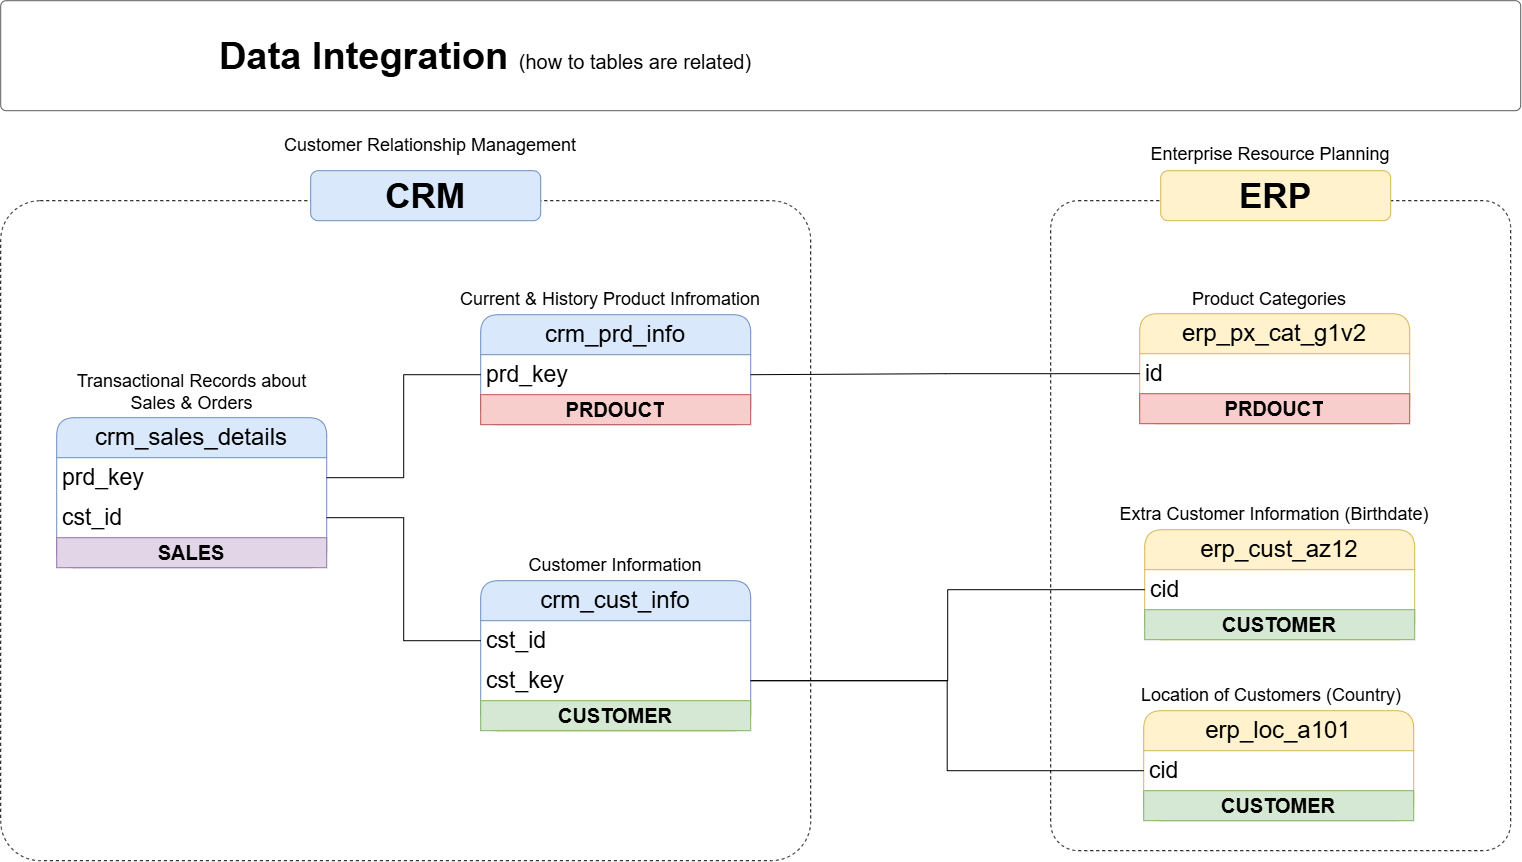

The diagram above was exported from draw.io. Its source (the exported page's mxGraphModel, read from the mxfile embedded in the PNG):
<mxGraphModel dx="1695" dy="2503" grid="1" gridSize="10" guides="1" tooltips="1" connect="1" arrows="1" fold="1" page="1" pageScale="1" pageWidth="1920" pageHeight="1200" math="0" shadow="0">
  <root>
    <mxCell id="3UP7FawPSVQ9M-GqKKiO-0" />
    <mxCell id="3UP7FawPSVQ9M-GqKKiO-1" parent="3UP7FawPSVQ9M-GqKKiO-0" />
    <mxCell id="gd-LYYQTuDr1hK2L6fpe-44" parent="3UP7FawPSVQ9M-GqKKiO-1" style="rounded=1;whiteSpace=wrap;html=1;arcSize=6;fillColor=none;dashed=1;" value="" vertex="1">
      <mxGeometry height="660" width="810" x="160" y="-910" as="geometry" />
    </mxCell>
    <mxCell id="gd-LYYQTuDr1hK2L6fpe-46" parent="3UP7FawPSVQ9M-GqKKiO-1" style="rounded=1;whiteSpace=wrap;html=1;arcSize=6;fillColor=none;dashed=1;" value="" vertex="1">
      <mxGeometry height="650" width="460" x="1210" y="-910" as="geometry" />
    </mxCell>
    <mxCell id="gd-LYYQTuDr1hK2L6fpe-4" parent="3UP7FawPSVQ9M-GqKKiO-1" style="swimlane;fontStyle=0;childLayout=stackLayout;horizontal=1;startSize=40;horizontalStack=0;resizeParent=1;resizeParentMax=0;resizeLast=0;collapsible=1;marginBottom=0;whiteSpace=wrap;html=1;rounded=1;fillColor=#dae8fc;strokeColor=#6c8ebf;fontSize=24;" value="crm_cust_info" vertex="1">
      <mxGeometry height="150" width="270" x="640" y="-530" as="geometry" />
    </mxCell>
    <mxCell id="gd-LYYQTuDr1hK2L6fpe-5" parent="gd-LYYQTuDr1hK2L6fpe-4" style="text;strokeColor=none;fillColor=none;align=left;verticalAlign=middle;spacingLeft=4;spacingRight=4;overflow=hidden;points=[[0,0.5],[1,0.5]];portConstraint=eastwest;rotatable=0;whiteSpace=wrap;html=1;fontSize=23;" value="cst_id" vertex="1">
      <mxGeometry height="40" width="270" y="40" as="geometry" />
    </mxCell>
    <mxCell id="gd-LYYQTuDr1hK2L6fpe-27" parent="gd-LYYQTuDr1hK2L6fpe-4" style="text;strokeColor=none;fillColor=none;align=left;verticalAlign=middle;spacingLeft=4;spacingRight=4;overflow=hidden;points=[[0,0.5],[1,0.5]];portConstraint=eastwest;rotatable=0;whiteSpace=wrap;html=1;fontSize=23;" value="cst_key" vertex="1">
      <mxGeometry height="40" width="270" y="80" as="geometry" />
    </mxCell>
    <mxCell id="bEobllu9cBh29OJUA82D-7" parent="gd-LYYQTuDr1hK2L6fpe-4" style="text;html=1;strokeColor=#82b366;fillColor=#d5e8d4;align=center;verticalAlign=middle;whiteSpace=wrap;overflow=hidden;fontSize=20;fontStyle=1" value="CUSTOMER" vertex="1">
      <mxGeometry height="30" width="270" y="120" as="geometry" />
    </mxCell>
    <mxCell id="gd-LYYQTuDr1hK2L6fpe-8" parent="3UP7FawPSVQ9M-GqKKiO-1" style="text;html=1;strokeColor=none;fillColor=none;align=center;verticalAlign=middle;whiteSpace=wrap;rounded=0;fontSize=18;" value="&lt;font style=&quot;font-size: 18px;&quot;&gt;Customer Information&lt;/font&gt;" vertex="1">
      <mxGeometry height="30" width="260" x="645" y="-560" as="geometry" />
    </mxCell>
    <mxCell id="gd-LYYQTuDr1hK2L6fpe-9" parent="3UP7FawPSVQ9M-GqKKiO-1" style="swimlane;fontStyle=0;childLayout=stackLayout;horizontal=1;startSize=40;horizontalStack=0;resizeParent=1;resizeParentMax=0;resizeLast=0;collapsible=1;marginBottom=0;whiteSpace=wrap;html=1;rounded=1;fillColor=#dae8fc;strokeColor=#6c8ebf;fontSize=24;" value="crm_prd_info" vertex="1">
      <mxGeometry height="110" width="270" x="640" y="-796" as="geometry" />
    </mxCell>
    <mxCell id="gd-LYYQTuDr1hK2L6fpe-10" parent="gd-LYYQTuDr1hK2L6fpe-9" style="text;strokeColor=none;fillColor=none;align=left;verticalAlign=middle;spacingLeft=4;spacingRight=4;overflow=hidden;points=[[0,0.5],[1,0.5]];portConstraint=eastwest;rotatable=0;whiteSpace=wrap;html=1;fontSize=23;" value="prd_key" vertex="1">
      <mxGeometry height="40" width="270" y="40" as="geometry" />
    </mxCell>
    <mxCell id="bEobllu9cBh29OJUA82D-4" parent="gd-LYYQTuDr1hK2L6fpe-9" style="text;html=1;strokeColor=#b85450;fillColor=#f8cecc;align=center;verticalAlign=middle;whiteSpace=wrap;overflow=hidden;fontSize=20;fontStyle=1" value="PRDOUCT" vertex="1">
      <mxGeometry height="30" width="270" y="80" as="geometry" />
    </mxCell>
    <mxCell id="gd-LYYQTuDr1hK2L6fpe-11" parent="3UP7FawPSVQ9M-GqKKiO-1" style="text;html=1;strokeColor=none;fillColor=none;align=center;verticalAlign=middle;whiteSpace=wrap;rounded=0;fontSize=18;" value="&lt;font style=&quot;font-size: 18px;&quot;&gt;Current &amp;amp; History Product Infromation&lt;/font&gt;" vertex="1">
      <mxGeometry height="30" width="360" x="590" y="-826" as="geometry" />
    </mxCell>
    <mxCell id="gd-LYYQTuDr1hK2L6fpe-15" parent="3UP7FawPSVQ9M-GqKKiO-1" style="swimlane;fontStyle=0;childLayout=stackLayout;horizontal=1;startSize=40;horizontalStack=0;resizeParent=1;resizeParentMax=0;resizeLast=0;collapsible=1;marginBottom=0;whiteSpace=wrap;html=1;rounded=1;fillColor=#dae8fc;strokeColor=#6c8ebf;fontSize=24;" value="crm_sales_details" vertex="1">
      <mxGeometry height="150" width="270" x="216" y="-693" as="geometry" />
    </mxCell>
    <mxCell id="gd-LYYQTuDr1hK2L6fpe-16" parent="gd-LYYQTuDr1hK2L6fpe-15" style="text;strokeColor=none;fillColor=none;align=left;verticalAlign=middle;spacingLeft=4;spacingRight=4;overflow=hidden;points=[[0,0.5],[1,0.5]];portConstraint=eastwest;rotatable=0;whiteSpace=wrap;html=1;fontSize=23;" value="prd_key" vertex="1">
      <mxGeometry height="40" width="270" y="40" as="geometry" />
    </mxCell>
    <mxCell id="gd-LYYQTuDr1hK2L6fpe-20" parent="gd-LYYQTuDr1hK2L6fpe-15" style="text;strokeColor=none;fillColor=none;align=left;verticalAlign=middle;spacingLeft=4;spacingRight=4;overflow=hidden;points=[[0,0.5],[1,0.5]];portConstraint=eastwest;rotatable=0;whiteSpace=wrap;html=1;fontSize=23;" value="cst_id" vertex="1">
      <mxGeometry height="40" width="270" y="80" as="geometry" />
    </mxCell>
    <mxCell id="bEobllu9cBh29OJUA82D-11" parent="gd-LYYQTuDr1hK2L6fpe-15" style="text;html=1;strokeColor=#9673a6;fillColor=#e1d5e7;align=center;verticalAlign=middle;whiteSpace=wrap;overflow=hidden;fontSize=20;fontStyle=1" value="SALES" vertex="1">
      <mxGeometry height="30" width="270" y="120" as="geometry" />
    </mxCell>
    <mxCell id="gd-LYYQTuDr1hK2L6fpe-17" parent="3UP7FawPSVQ9M-GqKKiO-1" style="text;html=1;strokeColor=none;fillColor=none;align=center;verticalAlign=middle;whiteSpace=wrap;rounded=0;fontSize=18;" value="&lt;font style=&quot;font-size: 18px;&quot;&gt;Transactional Records about Sales &amp;amp; Orders&lt;/font&gt;" vertex="1">
      <mxGeometry height="30" width="265" x="218.5" y="-733" as="geometry" />
    </mxCell>
    <mxCell id="gd-LYYQTuDr1hK2L6fpe-22" edge="1" parent="3UP7FawPSVQ9M-GqKKiO-1" source="gd-LYYQTuDr1hK2L6fpe-20" style="edgeStyle=orthogonalEdgeStyle;rounded=0;orthogonalLoop=1;jettySize=auto;html=1;entryX=0;entryY=0.5;entryDx=0;entryDy=0;endArrow=none;endFill=0;" target="gd-LYYQTuDr1hK2L6fpe-5">
      <mxGeometry relative="1" as="geometry" />
    </mxCell>
    <mxCell id="gd-LYYQTuDr1hK2L6fpe-23" edge="1" parent="3UP7FawPSVQ9M-GqKKiO-1" source="gd-LYYQTuDr1hK2L6fpe-16" style="edgeStyle=orthogonalEdgeStyle;rounded=0;orthogonalLoop=1;jettySize=auto;html=1;entryX=0;entryY=0.5;entryDx=0;entryDy=0;endArrow=none;endFill=0;" target="gd-LYYQTuDr1hK2L6fpe-10">
      <mxGeometry relative="1" as="geometry">
        <mxPoint x="530" y="-660" as="sourcePoint" />
      </mxGeometry>
    </mxCell>
    <mxCell id="gd-LYYQTuDr1hK2L6fpe-24" parent="3UP7FawPSVQ9M-GqKKiO-1" style="swimlane;fontStyle=0;childLayout=stackLayout;horizontal=1;startSize=40;horizontalStack=0;resizeParent=1;resizeParentMax=0;resizeLast=0;collapsible=1;marginBottom=0;whiteSpace=wrap;html=1;rounded=1;fillColor=#fff2cc;strokeColor=#d6b656;fontSize=24;" value="erp_cust_az12" vertex="1">
      <mxGeometry height="110" width="270" x="1304" y="-581" as="geometry" />
    </mxCell>
    <mxCell id="gd-LYYQTuDr1hK2L6fpe-25" parent="gd-LYYQTuDr1hK2L6fpe-24" style="text;strokeColor=none;fillColor=none;align=left;verticalAlign=middle;spacingLeft=4;spacingRight=4;overflow=hidden;points=[[0,0.5],[1,0.5]];portConstraint=eastwest;rotatable=0;whiteSpace=wrap;html=1;fontSize=23;" value="cid" vertex="1">
      <mxGeometry height="40" width="270" y="40" as="geometry" />
    </mxCell>
    <mxCell id="bEobllu9cBh29OJUA82D-9" parent="gd-LYYQTuDr1hK2L6fpe-24" style="text;html=1;strokeColor=#82b366;fillColor=#d5e8d4;align=center;verticalAlign=middle;whiteSpace=wrap;overflow=hidden;fontSize=20;fontStyle=1" value="CUSTOMER" vertex="1">
      <mxGeometry height="30" width="270" y="80" as="geometry" />
    </mxCell>
    <mxCell id="gd-LYYQTuDr1hK2L6fpe-26" parent="3UP7FawPSVQ9M-GqKKiO-1" style="text;html=1;strokeColor=none;fillColor=none;align=center;verticalAlign=middle;whiteSpace=wrap;rounded=0;fontSize=18;" value="&lt;font style=&quot;font-size: 18px;&quot;&gt;Extra Customer Information (Birthdate)&lt;/font&gt;" vertex="1">
      <mxGeometry height="30" width="360" x="1254" y="-611" as="geometry" />
    </mxCell>
    <mxCell id="gd-LYYQTuDr1hK2L6fpe-35" parent="3UP7FawPSVQ9M-GqKKiO-1" style="swimlane;fontStyle=0;childLayout=stackLayout;horizontal=1;startSize=40;horizontalStack=0;resizeParent=1;resizeParentMax=0;resizeLast=0;collapsible=1;marginBottom=0;whiteSpace=wrap;html=1;rounded=1;fillColor=#fff2cc;strokeColor=#d6b656;fontSize=24;" value="erp_loc_a101" vertex="1">
      <mxGeometry height="110" width="270" x="1303" y="-400" as="geometry" />
    </mxCell>
    <mxCell id="gd-LYYQTuDr1hK2L6fpe-36" parent="gd-LYYQTuDr1hK2L6fpe-35" style="text;strokeColor=none;fillColor=none;align=left;verticalAlign=middle;spacingLeft=4;spacingRight=4;overflow=hidden;points=[[0,0.5],[1,0.5]];portConstraint=eastwest;rotatable=0;whiteSpace=wrap;html=1;fontSize=23;" value="cid" vertex="1">
      <mxGeometry height="40" width="270" y="40" as="geometry" />
    </mxCell>
    <mxCell id="bEobllu9cBh29OJUA82D-10" parent="gd-LYYQTuDr1hK2L6fpe-35" style="text;html=1;strokeColor=#82b366;fillColor=#d5e8d4;align=center;verticalAlign=middle;whiteSpace=wrap;overflow=hidden;fontSize=20;fontStyle=1" value="CUSTOMER" vertex="1">
      <mxGeometry height="30" width="270" y="80" as="geometry" />
    </mxCell>
    <mxCell id="gd-LYYQTuDr1hK2L6fpe-37" parent="3UP7FawPSVQ9M-GqKKiO-1" style="text;html=1;strokeColor=none;fillColor=none;align=center;verticalAlign=middle;whiteSpace=wrap;rounded=0;fontSize=18;" value="&lt;font style=&quot;font-size: 18px;&quot;&gt;Location of Customers (Country)&lt;/font&gt;" vertex="1">
      <mxGeometry height="30" width="360" x="1251" y="-430" as="geometry" />
    </mxCell>
    <mxCell id="gd-LYYQTuDr1hK2L6fpe-40" parent="3UP7FawPSVQ9M-GqKKiO-1" style="swimlane;fontStyle=0;childLayout=stackLayout;horizontal=1;startSize=40;horizontalStack=0;resizeParent=1;resizeParentMax=0;resizeLast=0;collapsible=1;marginBottom=0;whiteSpace=wrap;html=1;rounded=1;fillColor=#fff2cc;strokeColor=#d6b656;fontSize=24;" value="erp_px_cat_g1v2" vertex="1">
      <mxGeometry height="110" width="270" x="1299" y="-797" as="geometry" />
    </mxCell>
    <mxCell id="gd-LYYQTuDr1hK2L6fpe-41" parent="gd-LYYQTuDr1hK2L6fpe-40" style="text;strokeColor=none;fillColor=none;align=left;verticalAlign=middle;spacingLeft=4;spacingRight=4;overflow=hidden;points=[[0,0.5],[1,0.5]];portConstraint=eastwest;rotatable=0;whiteSpace=wrap;html=1;fontSize=23;" value="id" vertex="1">
      <mxGeometry height="40" width="270" y="40" as="geometry" />
    </mxCell>
    <mxCell id="bEobllu9cBh29OJUA82D-6" parent="gd-LYYQTuDr1hK2L6fpe-40" style="text;html=1;strokeColor=#b85450;fillColor=#f8cecc;align=center;verticalAlign=middle;whiteSpace=wrap;overflow=hidden;fontSize=20;fontStyle=1" value="PRDOUCT" vertex="1">
      <mxGeometry height="30" width="270" y="80" as="geometry" />
    </mxCell>
    <mxCell id="gd-LYYQTuDr1hK2L6fpe-42" parent="3UP7FawPSVQ9M-GqKKiO-1" style="text;html=1;strokeColor=none;fillColor=none;align=center;verticalAlign=middle;whiteSpace=wrap;rounded=0;fontSize=18;" value="&lt;font style=&quot;font-size: 18px;&quot;&gt;Product Categories&lt;/font&gt;" vertex="1">
      <mxGeometry height="30" width="360" x="1249" y="-826" as="geometry" />
    </mxCell>
    <mxCell id="gd-LYYQTuDr1hK2L6fpe-43" edge="1" parent="3UP7FawPSVQ9M-GqKKiO-1" source="gd-LYYQTuDr1hK2L6fpe-41" style="edgeStyle=orthogonalEdgeStyle;rounded=0;orthogonalLoop=1;jettySize=auto;html=1;entryX=1;entryY=0.5;entryDx=0;entryDy=0;endArrow=none;endFill=0;" target="gd-LYYQTuDr1hK2L6fpe-10">
      <mxGeometry relative="1" as="geometry" />
    </mxCell>
    <mxCell id="gd-LYYQTuDr1hK2L6fpe-45" parent="3UP7FawPSVQ9M-GqKKiO-1" style="rounded=1;whiteSpace=wrap;html=1;fillColor=#dae8fc;strokeColor=#6c8ebf;" value="&lt;font style=&quot;font-size: 35px;&quot;&gt;&lt;b&gt;CRM&lt;/b&gt;&lt;/font&gt;" vertex="1">
      <mxGeometry height="50" width="230" x="470" y="-940" as="geometry" />
    </mxCell>
    <mxCell id="gd-LYYQTuDr1hK2L6fpe-47" parent="3UP7FawPSVQ9M-GqKKiO-1" style="rounded=1;whiteSpace=wrap;html=1;fillColor=#fff2cc;strokeColor=#d6b656;" value="&lt;font style=&quot;font-size: 35px;&quot;&gt;&lt;b&gt;ERP&lt;/b&gt;&lt;/font&gt;" vertex="1">
      <mxGeometry height="50" width="230" x="1320" y="-940" as="geometry" />
    </mxCell>
    <mxCell id="gd-LYYQTuDr1hK2L6fpe-48" edge="1" parent="3UP7FawPSVQ9M-GqKKiO-1" source="gd-LYYQTuDr1hK2L6fpe-36" style="edgeStyle=orthogonalEdgeStyle;rounded=0;orthogonalLoop=1;jettySize=auto;html=1;entryX=1;entryY=0.5;entryDx=0;entryDy=0;endArrow=none;endFill=0;" target="gd-LYYQTuDr1hK2L6fpe-27">
      <mxGeometry relative="1" as="geometry" />
    </mxCell>
    <mxCell id="gd-LYYQTuDr1hK2L6fpe-49" edge="1" parent="3UP7FawPSVQ9M-GqKKiO-1" source="gd-LYYQTuDr1hK2L6fpe-25" style="edgeStyle=orthogonalEdgeStyle;rounded=0;orthogonalLoop=1;jettySize=auto;html=1;entryX=1;entryY=0.5;entryDx=0;entryDy=0;endArrow=none;endFill=0;" target="gd-LYYQTuDr1hK2L6fpe-27">
      <mxGeometry relative="1" as="geometry" />
    </mxCell>
    <mxCell id="ewpIsNDN0GunfStNLF3E-1" parent="3UP7FawPSVQ9M-GqKKiO-1" style="text;html=1;strokeColor=none;fillColor=none;align=center;verticalAlign=middle;whiteSpace=wrap;rounded=0;fontSize=18;" value="&lt;font style=&quot;font-size: 18px;&quot;&gt;Customer Relationship Management&lt;/font&gt;" vertex="1">
      <mxGeometry height="30" width="360" x="410" y="-980" as="geometry" />
    </mxCell>
    <mxCell id="ewpIsNDN0GunfStNLF3E-2" parent="3UP7FawPSVQ9M-GqKKiO-1" style="text;html=1;strokeColor=none;fillColor=none;align=center;verticalAlign=middle;whiteSpace=wrap;rounded=0;fontSize=18;" value="&lt;font style=&quot;font-size: 18px;&quot;&gt;Enterprise Resource Planning&lt;/font&gt;" vertex="1">
      <mxGeometry height="30" width="360" x="1250" y="-971" as="geometry" />
    </mxCell>
    <mxCell id="VUG575EoNLNt5YL1yd3R-0" parent="3UP7FawPSVQ9M-GqKKiO-1" style="rounded=1;whiteSpace=wrap;html=1;fillColor=#FFFFFF;strokeColor=#5C5C5C;strokeWidth=1;arcSize=5;" value="" vertex="1">
      <mxGeometry height="110" width="1520" x="160" y="-1110" as="geometry" />
    </mxCell>
    <mxCell id="VUG575EoNLNt5YL1yd3R-1" parent="3UP7FawPSVQ9M-GqKKiO-1" style="text;html=1;strokeColor=none;fillColor=none;align=center;verticalAlign=middle;whiteSpace=wrap;rounded=0;" value="&lt;b style=&quot;border-color: var(--border-color); font-size: 38px; text-align: left;&quot;&gt;Data Integration&amp;nbsp;&lt;/b&gt;&lt;font style=&quot;border-color: var(--border-color); text-align: left; font-size: 20px;&quot;&gt;(how to tables are related)&lt;/font&gt;" vertex="1">
      <mxGeometry height="50" width="570" x="360.00000000000006" y="-1079.03" as="geometry" />
    </mxCell>
  </root>
</mxGraphModel>